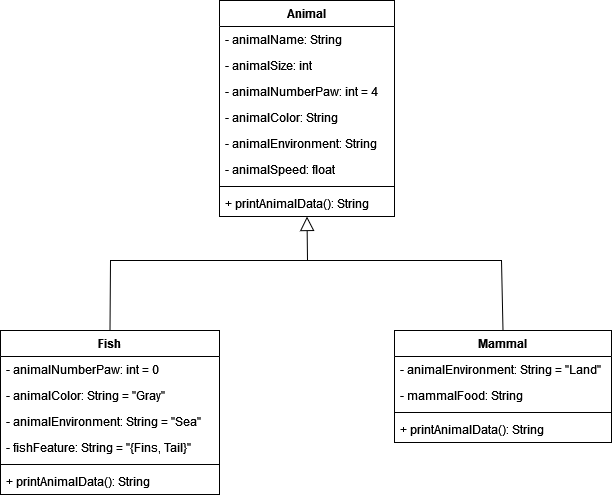

The diagram above was exported from draw.io. Its source (the exported page's mxGraphModel, read from the mxfile embedded in the PNG):
<mxGraphModel dx="1434" dy="792" grid="1" gridSize="10" guides="1" tooltips="1" connect="1" arrows="1" fold="1" page="1" pageScale="1" pageWidth="850" pageHeight="1100" math="0" shadow="0">
  <root>
    <mxCell id="0" />
    <mxCell id="1" parent="0" />
    <mxCell id="65sKAYQO8ggzwwBBgg9n-1" value="Animal" style="swimlane;fontStyle=1;align=center;verticalAlign=top;childLayout=stackLayout;horizontal=1;startSize=26;horizontalStack=0;resizeParent=1;resizeParentMax=0;resizeLast=0;collapsible=1;marginBottom=0;whiteSpace=wrap;html=1;" vertex="1" parent="1">
      <mxGeometry x="338" y="70" width="175" height="216" as="geometry">
        <mxRectangle x="338" y="70" width="80" height="30" as="alternateBounds" />
      </mxGeometry>
    </mxCell>
    <mxCell id="65sKAYQO8ggzwwBBgg9n-2" value="- animalName: String&lt;span style=&quot;white-space: pre;&quot;&gt;&#09;&lt;/span&gt;" style="text;strokeColor=none;fillColor=none;align=left;verticalAlign=top;spacingLeft=4;spacingRight=4;overflow=hidden;rotatable=0;points=[[0,0.5],[1,0.5]];portConstraint=eastwest;whiteSpace=wrap;html=1;" vertex="1" parent="65sKAYQO8ggzwwBBgg9n-1">
      <mxGeometry y="26" width="175" height="26" as="geometry" />
    </mxCell>
    <mxCell id="65sKAYQO8ggzwwBBgg9n-5" value="- animalSize: int" style="text;strokeColor=none;fillColor=none;align=left;verticalAlign=top;spacingLeft=4;spacingRight=4;overflow=hidden;rotatable=0;points=[[0,0.5],[1,0.5]];portConstraint=eastwest;whiteSpace=wrap;html=1;" vertex="1" parent="65sKAYQO8ggzwwBBgg9n-1">
      <mxGeometry y="52" width="175" height="26" as="geometry" />
    </mxCell>
    <mxCell id="65sKAYQO8ggzwwBBgg9n-6" value="- animalNumberPaw: int = 4" style="text;strokeColor=none;fillColor=none;align=left;verticalAlign=top;spacingLeft=4;spacingRight=4;overflow=hidden;rotatable=0;points=[[0,0.5],[1,0.5]];portConstraint=eastwest;whiteSpace=wrap;html=1;" vertex="1" parent="65sKAYQO8ggzwwBBgg9n-1">
      <mxGeometry y="78" width="175" height="26" as="geometry" />
    </mxCell>
    <mxCell id="65sKAYQO8ggzwwBBgg9n-7" value="- animalColor: String" style="text;strokeColor=none;fillColor=none;align=left;verticalAlign=top;spacingLeft=4;spacingRight=4;overflow=hidden;rotatable=0;points=[[0,0.5],[1,0.5]];portConstraint=eastwest;whiteSpace=wrap;html=1;" vertex="1" parent="65sKAYQO8ggzwwBBgg9n-1">
      <mxGeometry y="104" width="175" height="26" as="geometry" />
    </mxCell>
    <mxCell id="65sKAYQO8ggzwwBBgg9n-9" value="- animalEnvironment: String" style="text;strokeColor=none;fillColor=none;align=left;verticalAlign=top;spacingLeft=4;spacingRight=4;overflow=hidden;rotatable=0;points=[[0,0.5],[1,0.5]];portConstraint=eastwest;whiteSpace=wrap;html=1;" vertex="1" parent="65sKAYQO8ggzwwBBgg9n-1">
      <mxGeometry y="130" width="175" height="26" as="geometry" />
    </mxCell>
    <mxCell id="65sKAYQO8ggzwwBBgg9n-8" value="- animalSpeed: float" style="text;strokeColor=none;fillColor=none;align=left;verticalAlign=top;spacingLeft=4;spacingRight=4;overflow=hidden;rotatable=0;points=[[0,0.5],[1,0.5]];portConstraint=eastwest;whiteSpace=wrap;html=1;" vertex="1" parent="65sKAYQO8ggzwwBBgg9n-1">
      <mxGeometry y="156" width="175" height="26" as="geometry" />
    </mxCell>
    <mxCell id="65sKAYQO8ggzwwBBgg9n-3" value="" style="line;strokeWidth=1;fillColor=none;align=left;verticalAlign=middle;spacingTop=-1;spacingLeft=3;spacingRight=3;rotatable=0;labelPosition=right;points=[];portConstraint=eastwest;strokeColor=inherit;" vertex="1" parent="65sKAYQO8ggzwwBBgg9n-1">
      <mxGeometry y="182" width="175" height="8" as="geometry" />
    </mxCell>
    <mxCell id="65sKAYQO8ggzwwBBgg9n-4" value="+ printAnimalData(): String" style="text;strokeColor=none;fillColor=none;align=left;verticalAlign=top;spacingLeft=4;spacingRight=4;overflow=hidden;rotatable=0;points=[[0,0.5],[1,0.5]];portConstraint=eastwest;whiteSpace=wrap;html=1;" vertex="1" parent="65sKAYQO8ggzwwBBgg9n-1">
      <mxGeometry y="190" width="175" height="26" as="geometry" />
    </mxCell>
    <mxCell id="65sKAYQO8ggzwwBBgg9n-14" value="Fish" style="swimlane;fontStyle=1;align=center;verticalAlign=top;childLayout=stackLayout;horizontal=1;startSize=26;horizontalStack=0;resizeParent=1;resizeParentMax=0;resizeLast=0;collapsible=1;marginBottom=0;whiteSpace=wrap;html=1;" vertex="1" parent="1">
      <mxGeometry x="119" y="400" width="219" height="164" as="geometry">
        <mxRectangle x="338" y="70" width="80" height="30" as="alternateBounds" />
      </mxGeometry>
    </mxCell>
    <mxCell id="65sKAYQO8ggzwwBBgg9n-17" value="- animalNumberPaw: int = 0" style="text;strokeColor=none;fillColor=none;align=left;verticalAlign=top;spacingLeft=4;spacingRight=4;overflow=hidden;rotatable=0;points=[[0,0.5],[1,0.5]];portConstraint=eastwest;whiteSpace=wrap;html=1;" vertex="1" parent="65sKAYQO8ggzwwBBgg9n-14">
      <mxGeometry y="26" width="219" height="26" as="geometry" />
    </mxCell>
    <mxCell id="65sKAYQO8ggzwwBBgg9n-18" value="- animalColor: String = &quot;Gray&quot;" style="text;strokeColor=none;fillColor=none;align=left;verticalAlign=top;spacingLeft=4;spacingRight=4;overflow=hidden;rotatable=0;points=[[0,0.5],[1,0.5]];portConstraint=eastwest;whiteSpace=wrap;html=1;" vertex="1" parent="65sKAYQO8ggzwwBBgg9n-14">
      <mxGeometry y="52" width="219" height="26" as="geometry" />
    </mxCell>
    <mxCell id="65sKAYQO8ggzwwBBgg9n-19" value="- animalEnvironment: String = &quot;Sea&quot;" style="text;strokeColor=none;fillColor=none;align=left;verticalAlign=top;spacingLeft=4;spacingRight=4;overflow=hidden;rotatable=0;points=[[0,0.5],[1,0.5]];portConstraint=eastwest;whiteSpace=wrap;html=1;" vertex="1" parent="65sKAYQO8ggzwwBBgg9n-14">
      <mxGeometry y="78" width="219" height="26" as="geometry" />
    </mxCell>
    <mxCell id="65sKAYQO8ggzwwBBgg9n-20" value="- fishFeature: String = &quot;{Fins, Tail}&quot;" style="text;strokeColor=none;fillColor=none;align=left;verticalAlign=top;spacingLeft=4;spacingRight=4;overflow=hidden;rotatable=0;points=[[0,0.5],[1,0.5]];portConstraint=eastwest;whiteSpace=wrap;html=1;" vertex="1" parent="65sKAYQO8ggzwwBBgg9n-14">
      <mxGeometry y="104" width="219" height="26" as="geometry" />
    </mxCell>
    <mxCell id="65sKAYQO8ggzwwBBgg9n-21" value="" style="line;strokeWidth=1;fillColor=none;align=left;verticalAlign=middle;spacingTop=-1;spacingLeft=3;spacingRight=3;rotatable=0;labelPosition=right;points=[];portConstraint=eastwest;strokeColor=inherit;" vertex="1" parent="65sKAYQO8ggzwwBBgg9n-14">
      <mxGeometry y="130" width="219" height="8" as="geometry" />
    </mxCell>
    <mxCell id="65sKAYQO8ggzwwBBgg9n-22" value="+ printAnimalData(): String" style="text;strokeColor=none;fillColor=none;align=left;verticalAlign=top;spacingLeft=4;spacingRight=4;overflow=hidden;rotatable=0;points=[[0,0.5],[1,0.5]];portConstraint=eastwest;whiteSpace=wrap;html=1;" vertex="1" parent="65sKAYQO8ggzwwBBgg9n-14">
      <mxGeometry y="138" width="219" height="26" as="geometry" />
    </mxCell>
    <mxCell id="65sKAYQO8ggzwwBBgg9n-23" value="Mammal" style="swimlane;fontStyle=1;align=center;verticalAlign=top;childLayout=stackLayout;horizontal=1;startSize=26;horizontalStack=0;resizeParent=1;resizeParentMax=0;resizeLast=0;collapsible=1;marginBottom=0;whiteSpace=wrap;html=1;" vertex="1" parent="1">
      <mxGeometry x="513" y="400" width="217" height="112" as="geometry">
        <mxRectangle x="338" y="70" width="80" height="30" as="alternateBounds" />
      </mxGeometry>
    </mxCell>
    <mxCell id="65sKAYQO8ggzwwBBgg9n-28" value="- animalEnvironment: String = &quot;Land&quot;" style="text;strokeColor=none;fillColor=none;align=left;verticalAlign=top;spacingLeft=4;spacingRight=4;overflow=hidden;rotatable=0;points=[[0,0.5],[1,0.5]];portConstraint=eastwest;whiteSpace=wrap;html=1;" vertex="1" parent="65sKAYQO8ggzwwBBgg9n-23">
      <mxGeometry y="26" width="217" height="26" as="geometry" />
    </mxCell>
    <mxCell id="65sKAYQO8ggzwwBBgg9n-29" value="- mammalFood: String" style="text;strokeColor=none;fillColor=none;align=left;verticalAlign=top;spacingLeft=4;spacingRight=4;overflow=hidden;rotatable=0;points=[[0,0.5],[1,0.5]];portConstraint=eastwest;whiteSpace=wrap;html=1;" vertex="1" parent="65sKAYQO8ggzwwBBgg9n-23">
      <mxGeometry y="52" width="217" height="26" as="geometry" />
    </mxCell>
    <mxCell id="65sKAYQO8ggzwwBBgg9n-30" value="" style="line;strokeWidth=1;fillColor=none;align=left;verticalAlign=middle;spacingTop=-1;spacingLeft=3;spacingRight=3;rotatable=0;labelPosition=right;points=[];portConstraint=eastwest;strokeColor=inherit;" vertex="1" parent="65sKAYQO8ggzwwBBgg9n-23">
      <mxGeometry y="78" width="217" height="8" as="geometry" />
    </mxCell>
    <mxCell id="65sKAYQO8ggzwwBBgg9n-31" value="+ printAnimalData(): String" style="text;strokeColor=none;fillColor=none;align=left;verticalAlign=top;spacingLeft=4;spacingRight=4;overflow=hidden;rotatable=0;points=[[0,0.5],[1,0.5]];portConstraint=eastwest;whiteSpace=wrap;html=1;" vertex="1" parent="65sKAYQO8ggzwwBBgg9n-23">
      <mxGeometry y="86" width="217" height="26" as="geometry" />
    </mxCell>
    <mxCell id="65sKAYQO8ggzwwBBgg9n-32" value="" style="endArrow=block;endFill=0;endSize=12;html=1;rounded=0;entryX=0.5;entryY=1;entryDx=0;entryDy=0;exitX=0.5;exitY=0;exitDx=0;exitDy=0;" edge="1" parent="1" source="65sKAYQO8ggzwwBBgg9n-14" target="65sKAYQO8ggzwwBBgg9n-1">
      <mxGeometry width="160" relative="1" as="geometry">
        <mxPoint x="200" y="370" as="sourcePoint" />
        <mxPoint x="430" y="350" as="targetPoint" />
        <Array as="points">
          <mxPoint x="229" y="330" />
          <mxPoint x="426" y="330" />
        </Array>
      </mxGeometry>
    </mxCell>
    <mxCell id="65sKAYQO8ggzwwBBgg9n-33" value="" style="endArrow=none;endFill=0;endSize=12;html=1;rounded=0;exitX=0.5;exitY=0;exitDx=0;exitDy=0;" edge="1" parent="1" source="65sKAYQO8ggzwwBBgg9n-23">
      <mxGeometry width="160" relative="1" as="geometry">
        <mxPoint x="290" y="310" as="sourcePoint" />
        <mxPoint x="420" y="330" as="targetPoint" />
        <Array as="points">
          <mxPoint x="620" y="330" />
        </Array>
      </mxGeometry>
    </mxCell>
  </root>
</mxGraphModel>